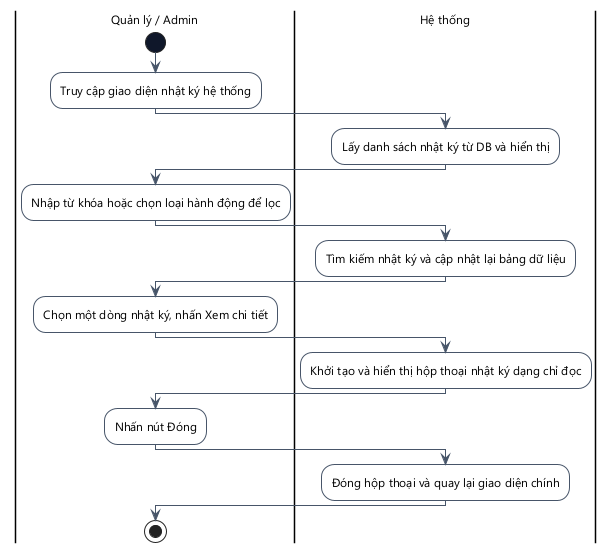

The diagram above was rendered by PlantUML. Its source (embedded in the PNG):
@startuml
skinparam DefaultFontName "Segoe UI"
skinparam DefaultFontSize 12
skinparam ActivityMinimalWidth 180
skinparam ActivityPadding 8
skinparam ActivityMargin 8
skinparam backgroundcolor white
skinparam ActivityBackgroundColor white
skinparam ActivityBorderColor #475569
skinparam ActivityStartColor #0F172A
skinparam ActivityEndColor #0F172A
skinparam ActivityDiamondBackgroundColor white
skinparam ActivityDiamondBorderColor #475569
skinparam ArrowColor #475569
skinparam ActivityBorderThickness 1
skinparam ArrowThickness 1
skinparam linetype ortho

|Quản lý / Admin|
start
:Truy cập giao diện nhật ký hệ thống;
|Hệ thống|
:Lấy danh sách nhật ký từ DB và hiển thị;
|Quản lý / Admin|
:Nhập từ khóa hoặc chọn loại hành động để lọc;
|Hệ thống|
:Tìm kiếm nhật ký và cập nhật lại bảng dữ liệu;
|Quản lý / Admin|
:Chọn một dòng nhật ký, nhấn Xem chi tiết;
|Hệ thống|
:Khởi tạo và hiển thị hộp thoại nhật ký dạng chỉ đọc;
|Quản lý / Admin|
:Nhấn nút Đóng;
|Hệ thống|
:Đóng hộp thoại và quay lại giao diện chính;
|Quản lý / Admin|
stop
@enduml